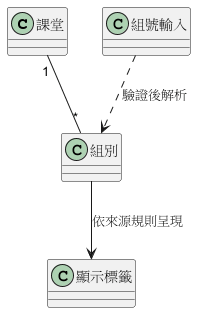

The diagram above was rendered by PlantUML. Its source (embedded in the PNG):
@startuml
class 課堂
class 組別
class 組號輸入
class 顯示標籤
課堂 "1" -- "*" 組別
組號輸入 ..> 組別 : 驗證後解析
組別 --> 顯示標籤 : 依來源規則呈現
@enduml